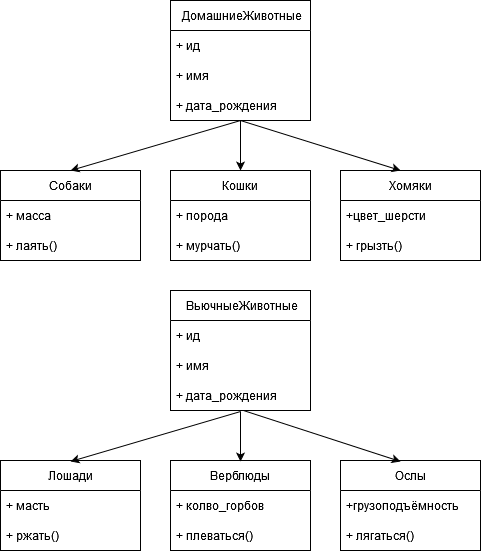

The diagram above was exported from draw.io. Its source (the exported page's mxGraphModel, read from the mxfile embedded in the PNG):
<mxGraphModel dx="1434" dy="754" grid="1" gridSize="10" guides="1" tooltips="1" connect="1" arrows="1" fold="1" page="1" pageScale="1" pageWidth="827" pageHeight="1169" math="0" shadow="0">
  <root>
    <mxCell id="0" />
    <mxCell id="1" parent="0" />
    <mxCell id="FO7k1gacJrx_6BGioFhV-1" value="&amp;nbsp;ДомашниеЖивотные" style="swimlane;fontStyle=0;childLayout=stackLayout;horizontal=1;startSize=30;horizontalStack=0;resizeParent=1;resizeParentMax=0;resizeLast=0;collapsible=1;marginBottom=0;whiteSpace=wrap;html=1;" vertex="1" parent="1">
      <mxGeometry x="370" width="140" height="120" as="geometry" />
    </mxCell>
    <mxCell id="FO7k1gacJrx_6BGioFhV-2" value="+ ид" style="text;strokeColor=none;fillColor=none;align=left;verticalAlign=middle;spacingLeft=4;spacingRight=4;overflow=hidden;points=[[0,0.5],[1,0.5]];portConstraint=eastwest;rotatable=0;whiteSpace=wrap;html=1;" vertex="1" parent="FO7k1gacJrx_6BGioFhV-1">
      <mxGeometry y="30" width="140" height="30" as="geometry" />
    </mxCell>
    <mxCell id="FO7k1gacJrx_6BGioFhV-3" value="+ имя" style="text;strokeColor=none;fillColor=none;align=left;verticalAlign=middle;spacingLeft=4;spacingRight=4;overflow=hidden;points=[[0,0.5],[1,0.5]];portConstraint=eastwest;rotatable=0;whiteSpace=wrap;html=1;" vertex="1" parent="FO7k1gacJrx_6BGioFhV-1">
      <mxGeometry y="60" width="140" height="30" as="geometry" />
    </mxCell>
    <mxCell id="FO7k1gacJrx_6BGioFhV-37" value="+ дата_рождения" style="text;strokeColor=none;fillColor=none;align=left;verticalAlign=middle;spacingLeft=4;spacingRight=4;overflow=hidden;points=[[0,0.5],[1,0.5]];portConstraint=eastwest;rotatable=0;whiteSpace=wrap;html=1;" vertex="1" parent="FO7k1gacJrx_6BGioFhV-1">
      <mxGeometry y="90" width="140" height="30" as="geometry" />
    </mxCell>
    <mxCell id="FO7k1gacJrx_6BGioFhV-9" value="Собаки" style="swimlane;fontStyle=0;childLayout=stackLayout;horizontal=1;startSize=30;horizontalStack=0;resizeParent=1;resizeParentMax=0;resizeLast=0;collapsible=1;marginBottom=0;whiteSpace=wrap;html=1;" vertex="1" parent="1">
      <mxGeometry x="200" y="170" width="140" height="90" as="geometry" />
    </mxCell>
    <mxCell id="FO7k1gacJrx_6BGioFhV-10" value="+ масса" style="text;strokeColor=none;fillColor=none;align=left;verticalAlign=middle;spacingLeft=4;spacingRight=4;overflow=hidden;points=[[0,0.5],[1,0.5]];portConstraint=eastwest;rotatable=0;whiteSpace=wrap;html=1;" vertex="1" parent="FO7k1gacJrx_6BGioFhV-9">
      <mxGeometry y="30" width="140" height="30" as="geometry" />
    </mxCell>
    <mxCell id="FO7k1gacJrx_6BGioFhV-11" value="+ лаять()" style="text;strokeColor=none;fillColor=none;align=left;verticalAlign=middle;spacingLeft=4;spacingRight=4;overflow=hidden;points=[[0,0.5],[1,0.5]];portConstraint=eastwest;rotatable=0;whiteSpace=wrap;html=1;" vertex="1" parent="FO7k1gacJrx_6BGioFhV-9">
      <mxGeometry y="60" width="140" height="30" as="geometry" />
    </mxCell>
    <mxCell id="FO7k1gacJrx_6BGioFhV-12" value="Кошки" style="swimlane;fontStyle=0;childLayout=stackLayout;horizontal=1;startSize=30;horizontalStack=0;resizeParent=1;resizeParentMax=0;resizeLast=0;collapsible=1;marginBottom=0;whiteSpace=wrap;html=1;" vertex="1" parent="1">
      <mxGeometry x="370" y="170" width="140" height="90" as="geometry" />
    </mxCell>
    <mxCell id="FO7k1gacJrx_6BGioFhV-13" value="+ порода" style="text;strokeColor=none;fillColor=none;align=left;verticalAlign=middle;spacingLeft=4;spacingRight=4;overflow=hidden;points=[[0,0.5],[1,0.5]];portConstraint=eastwest;rotatable=0;whiteSpace=wrap;html=1;" vertex="1" parent="FO7k1gacJrx_6BGioFhV-12">
      <mxGeometry y="30" width="140" height="30" as="geometry" />
    </mxCell>
    <mxCell id="FO7k1gacJrx_6BGioFhV-14" value="+ мурчать()" style="text;strokeColor=none;fillColor=none;align=left;verticalAlign=middle;spacingLeft=4;spacingRight=4;overflow=hidden;points=[[0,0.5],[1,0.5]];portConstraint=eastwest;rotatable=0;whiteSpace=wrap;html=1;" vertex="1" parent="FO7k1gacJrx_6BGioFhV-12">
      <mxGeometry y="60" width="140" height="30" as="geometry" />
    </mxCell>
    <mxCell id="FO7k1gacJrx_6BGioFhV-15" value="Хомяки" style="swimlane;fontStyle=0;childLayout=stackLayout;horizontal=1;startSize=30;horizontalStack=0;resizeParent=1;resizeParentMax=0;resizeLast=0;collapsible=1;marginBottom=0;whiteSpace=wrap;html=1;" vertex="1" parent="1">
      <mxGeometry x="540" y="170" width="140" height="90" as="geometry" />
    </mxCell>
    <mxCell id="FO7k1gacJrx_6BGioFhV-16" value="+цвет_шерсти" style="text;strokeColor=none;fillColor=none;align=left;verticalAlign=middle;spacingLeft=4;spacingRight=4;overflow=hidden;points=[[0,0.5],[1,0.5]];portConstraint=eastwest;rotatable=0;whiteSpace=wrap;html=1;" vertex="1" parent="FO7k1gacJrx_6BGioFhV-15">
      <mxGeometry y="30" width="140" height="30" as="geometry" />
    </mxCell>
    <mxCell id="FO7k1gacJrx_6BGioFhV-17" value="+ грызть()" style="text;strokeColor=none;fillColor=none;align=left;verticalAlign=middle;spacingLeft=4;spacingRight=4;overflow=hidden;points=[[0,0.5],[1,0.5]];portConstraint=eastwest;rotatable=0;whiteSpace=wrap;html=1;" vertex="1" parent="FO7k1gacJrx_6BGioFhV-15">
      <mxGeometry y="60" width="140" height="30" as="geometry" />
    </mxCell>
    <mxCell id="FO7k1gacJrx_6BGioFhV-22" value="" style="endArrow=classic;html=1;rounded=0;entryX=0.429;entryY=0;entryDx=0;entryDy=0;entryPerimeter=0;" edge="1" parent="1" target="FO7k1gacJrx_6BGioFhV-15">
      <mxGeometry width="50" height="50" relative="1" as="geometry">
        <mxPoint x="440" y="120" as="sourcePoint" />
        <mxPoint x="510" y="130" as="targetPoint" />
      </mxGeometry>
    </mxCell>
    <mxCell id="FO7k1gacJrx_6BGioFhV-23" value="" style="endArrow=classic;html=1;rounded=0;entryX=0.5;entryY=0;entryDx=0;entryDy=0;" edge="1" parent="1" target="FO7k1gacJrx_6BGioFhV-12">
      <mxGeometry width="50" height="50" relative="1" as="geometry">
        <mxPoint x="440" y="120" as="sourcePoint" />
        <mxPoint x="610" y="180" as="targetPoint" />
      </mxGeometry>
    </mxCell>
    <mxCell id="FO7k1gacJrx_6BGioFhV-24" value="" style="endArrow=classic;html=1;rounded=0;entryX=0.5;entryY=0;entryDx=0;entryDy=0;" edge="1" parent="1" target="FO7k1gacJrx_6BGioFhV-9">
      <mxGeometry width="50" height="50" relative="1" as="geometry">
        <mxPoint x="440" y="120" as="sourcePoint" />
        <mxPoint x="450" y="180" as="targetPoint" />
      </mxGeometry>
    </mxCell>
    <mxCell id="FO7k1gacJrx_6BGioFhV-25" value="Лошади" style="swimlane;fontStyle=0;childLayout=stackLayout;horizontal=1;startSize=30;horizontalStack=0;resizeParent=1;resizeParentMax=0;resizeLast=0;collapsible=1;marginBottom=0;whiteSpace=wrap;html=1;" vertex="1" parent="1">
      <mxGeometry x="200" y="460" width="140" height="90" as="geometry" />
    </mxCell>
    <mxCell id="FO7k1gacJrx_6BGioFhV-26" value="+ масть" style="text;strokeColor=none;fillColor=none;align=left;verticalAlign=middle;spacingLeft=4;spacingRight=4;overflow=hidden;points=[[0,0.5],[1,0.5]];portConstraint=eastwest;rotatable=0;whiteSpace=wrap;html=1;" vertex="1" parent="FO7k1gacJrx_6BGioFhV-25">
      <mxGeometry y="30" width="140" height="30" as="geometry" />
    </mxCell>
    <mxCell id="FO7k1gacJrx_6BGioFhV-27" value="+ ржать()" style="text;strokeColor=none;fillColor=none;align=left;verticalAlign=middle;spacingLeft=4;spacingRight=4;overflow=hidden;points=[[0,0.5],[1,0.5]];portConstraint=eastwest;rotatable=0;whiteSpace=wrap;html=1;" vertex="1" parent="FO7k1gacJrx_6BGioFhV-25">
      <mxGeometry y="60" width="140" height="30" as="geometry" />
    </mxCell>
    <mxCell id="FO7k1gacJrx_6BGioFhV-28" value="Верблюды" style="swimlane;fontStyle=0;childLayout=stackLayout;horizontal=1;startSize=30;horizontalStack=0;resizeParent=1;resizeParentMax=0;resizeLast=0;collapsible=1;marginBottom=0;whiteSpace=wrap;html=1;" vertex="1" parent="1">
      <mxGeometry x="370" y="460" width="140" height="90" as="geometry" />
    </mxCell>
    <mxCell id="FO7k1gacJrx_6BGioFhV-29" value="+ колво_горбов" style="text;strokeColor=none;fillColor=none;align=left;verticalAlign=middle;spacingLeft=4;spacingRight=4;overflow=hidden;points=[[0,0.5],[1,0.5]];portConstraint=eastwest;rotatable=0;whiteSpace=wrap;html=1;" vertex="1" parent="FO7k1gacJrx_6BGioFhV-28">
      <mxGeometry y="30" width="140" height="30" as="geometry" />
    </mxCell>
    <mxCell id="FO7k1gacJrx_6BGioFhV-30" value="+ плеваться()" style="text;strokeColor=none;fillColor=none;align=left;verticalAlign=middle;spacingLeft=4;spacingRight=4;overflow=hidden;points=[[0,0.5],[1,0.5]];portConstraint=eastwest;rotatable=0;whiteSpace=wrap;html=1;" vertex="1" parent="FO7k1gacJrx_6BGioFhV-28">
      <mxGeometry y="60" width="140" height="30" as="geometry" />
    </mxCell>
    <mxCell id="FO7k1gacJrx_6BGioFhV-31" value="Ослы" style="swimlane;fontStyle=0;childLayout=stackLayout;horizontal=1;startSize=30;horizontalStack=0;resizeParent=1;resizeParentMax=0;resizeLast=0;collapsible=1;marginBottom=0;whiteSpace=wrap;html=1;" vertex="1" parent="1">
      <mxGeometry x="540" y="460" width="140" height="90" as="geometry" />
    </mxCell>
    <mxCell id="FO7k1gacJrx_6BGioFhV-32" value="+грузоподъёмность" style="text;strokeColor=none;fillColor=none;align=left;verticalAlign=middle;spacingLeft=4;spacingRight=4;overflow=hidden;points=[[0,0.5],[1,0.5]];portConstraint=eastwest;rotatable=0;whiteSpace=wrap;html=1;" vertex="1" parent="FO7k1gacJrx_6BGioFhV-31">
      <mxGeometry y="30" width="140" height="30" as="geometry" />
    </mxCell>
    <mxCell id="FO7k1gacJrx_6BGioFhV-33" value="+ лягаться()" style="text;strokeColor=none;fillColor=none;align=left;verticalAlign=middle;spacingLeft=4;spacingRight=4;overflow=hidden;points=[[0,0.5],[1,0.5]];portConstraint=eastwest;rotatable=0;whiteSpace=wrap;html=1;" vertex="1" parent="FO7k1gacJrx_6BGioFhV-31">
      <mxGeometry y="60" width="140" height="30" as="geometry" />
    </mxCell>
    <mxCell id="FO7k1gacJrx_6BGioFhV-34" value="" style="endArrow=classic;html=1;rounded=0;exitX=0.521;exitY=0.967;exitDx=0;exitDy=0;exitPerimeter=0;entryX=0.429;entryY=0;entryDx=0;entryDy=0;entryPerimeter=0;" edge="1" parent="1">
      <mxGeometry width="50" height="50" relative="1" as="geometry">
        <mxPoint x="443" y="410" as="sourcePoint" />
        <mxPoint x="600" y="461" as="targetPoint" />
      </mxGeometry>
    </mxCell>
    <mxCell id="FO7k1gacJrx_6BGioFhV-35" value="" style="endArrow=classic;html=1;rounded=0;exitX=0.5;exitY=1;exitDx=0;exitDy=0;entryX=0.5;entryY=0;entryDx=0;entryDy=0;" edge="1" parent="1">
      <mxGeometry width="50" height="50" relative="1" as="geometry">
        <mxPoint x="440" y="411" as="sourcePoint" />
        <mxPoint x="440" y="461" as="targetPoint" />
      </mxGeometry>
    </mxCell>
    <mxCell id="FO7k1gacJrx_6BGioFhV-36" value="" style="endArrow=classic;html=1;rounded=0;entryX=0.5;entryY=0;entryDx=0;entryDy=0;" edge="1" parent="1">
      <mxGeometry width="50" height="50" relative="1" as="geometry">
        <mxPoint x="440" y="411" as="sourcePoint" />
        <mxPoint x="270" y="461" as="targetPoint" />
      </mxGeometry>
    </mxCell>
    <mxCell id="FO7k1gacJrx_6BGioFhV-39" value="&amp;nbsp;ВьючныеЖивотные" style="swimlane;fontStyle=0;childLayout=stackLayout;horizontal=1;startSize=30;horizontalStack=0;resizeParent=1;resizeParentMax=0;resizeLast=0;collapsible=1;marginBottom=0;whiteSpace=wrap;html=1;" vertex="1" parent="1">
      <mxGeometry x="370" y="290" width="140" height="120" as="geometry" />
    </mxCell>
    <mxCell id="FO7k1gacJrx_6BGioFhV-40" value="+ ид" style="text;strokeColor=none;fillColor=none;align=left;verticalAlign=middle;spacingLeft=4;spacingRight=4;overflow=hidden;points=[[0,0.5],[1,0.5]];portConstraint=eastwest;rotatable=0;whiteSpace=wrap;html=1;" vertex="1" parent="FO7k1gacJrx_6BGioFhV-39">
      <mxGeometry y="30" width="140" height="30" as="geometry" />
    </mxCell>
    <mxCell id="FO7k1gacJrx_6BGioFhV-41" value="+ имя" style="text;strokeColor=none;fillColor=none;align=left;verticalAlign=middle;spacingLeft=4;spacingRight=4;overflow=hidden;points=[[0,0.5],[1,0.5]];portConstraint=eastwest;rotatable=0;whiteSpace=wrap;html=1;" vertex="1" parent="FO7k1gacJrx_6BGioFhV-39">
      <mxGeometry y="60" width="140" height="30" as="geometry" />
    </mxCell>
    <mxCell id="FO7k1gacJrx_6BGioFhV-42" value="+ дата_рождения" style="text;strokeColor=none;fillColor=none;align=left;verticalAlign=middle;spacingLeft=4;spacingRight=4;overflow=hidden;points=[[0,0.5],[1,0.5]];portConstraint=eastwest;rotatable=0;whiteSpace=wrap;html=1;" vertex="1" parent="FO7k1gacJrx_6BGioFhV-39">
      <mxGeometry y="90" width="140" height="30" as="geometry" />
    </mxCell>
  </root>
</mxGraphModel>